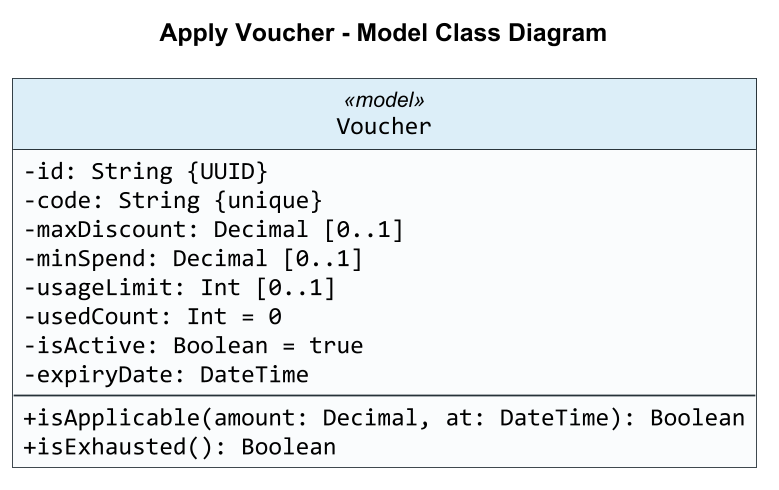

The diagram above was rendered by PlantUML. Its source (embedded in the PNG):
@startuml
title Apply Voucher - Model Class Diagram

skinparam backgroundColor #FFFFFF
skinparam shadowing false
skinparam roundCorner 0
skinparam dpi 170
skinparam defaultFontName Arial
skinparam classFontName Arial
skinparam classAttributeFontName Consolas
skinparam classAttributeIconSize 0
skinparam classBorderColor #263238
skinparam classBackgroundColor #FAFCFD
skinparam classHeaderBackgroundColor #DCEEF8
skinparam ArrowColor #263238
skinparam ArrowThickness 1.2
skinparam linetype ortho
skinparam nodesep 160
skinparam ranksep 140
hide circle

class Voucher <<model>> {
  -id: String {UUID}
  -code: String {unique}
  -maxDiscount: Decimal [0..1]
  -minSpend: Decimal [0..1]
  -usageLimit: Int [0..1]
  -usedCount: Int = 0
  -isActive: Boolean = true
  -expiryDate: DateTime
  --
  +isApplicable(amount: Decimal, at: DateTime): Boolean
  +isExhausted(): Boolean
}



@enduml